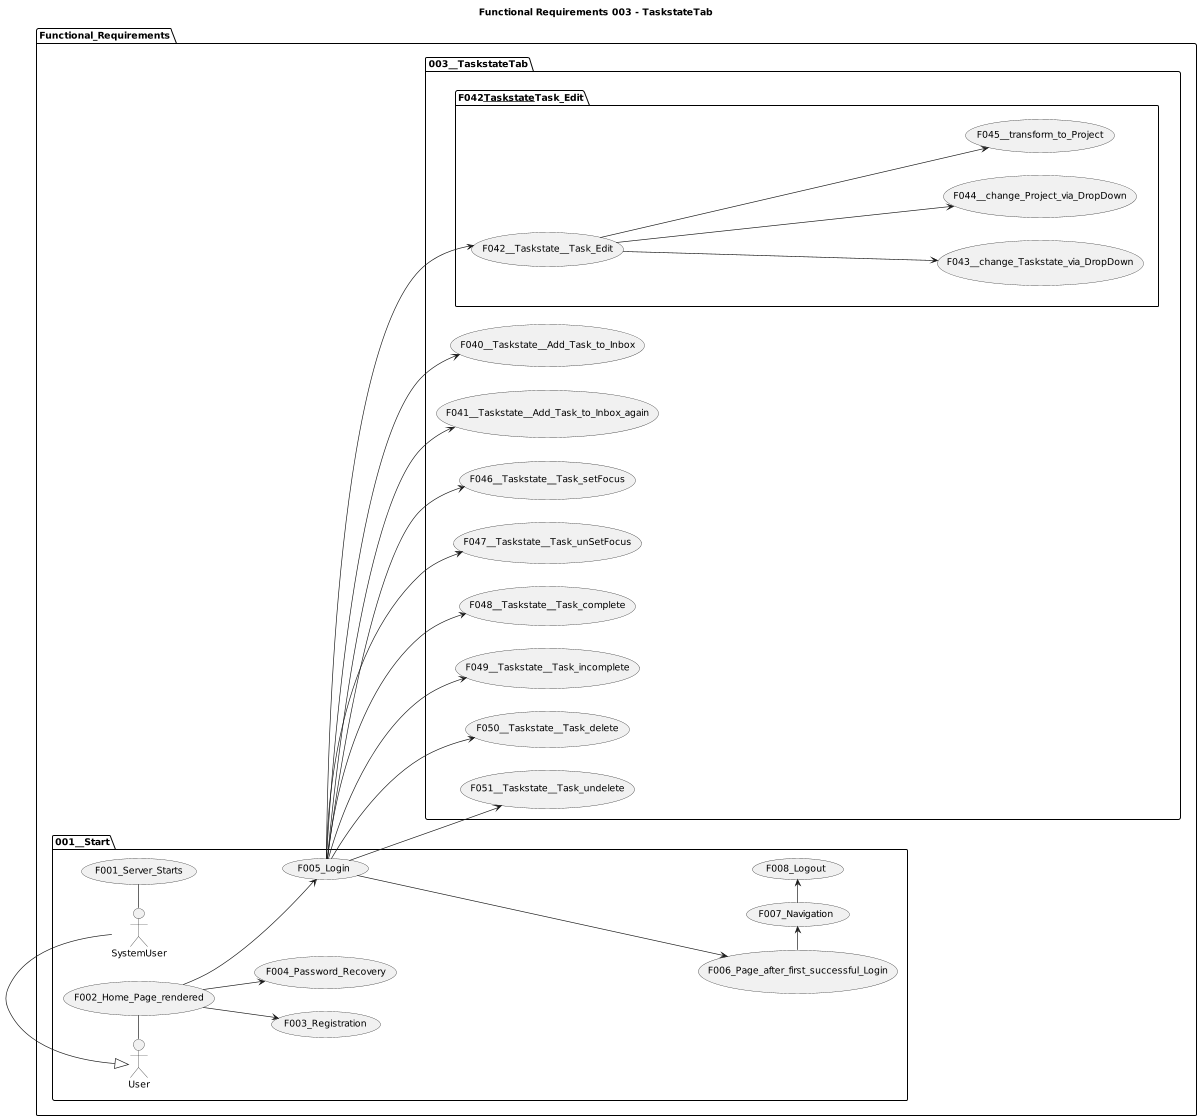

The diagram above was rendered by PlantUML. Its source (embedded in the PNG):
@startuml

title Functional Requirements 003 - TaskstateTab

left to right direction
'top to bottom direction

'https://plantuml.com/use-case-diagram

scale 1200 width

package Functional_Requirements {

  package 001__Start {
    SystemUser - (F001_Server_Starts)
    User - (F002_Home_Page_rendered)
    (F002_Home_Page_rendered) --> (F003_Registration)
    (F002_Home_Page_rendered) --> (F004_Password_Recovery)
    (F002_Home_Page_rendered) --> (F005_Login)
    (F005_Login) ---> (F006_Page_after_first_successful_Login)
    (F006_Page_after_first_successful_Login) -> (F007_Navigation)
    (F007_Navigation) -> (F008_Logout)

    User <|- SystemUser
  }

  package 003__TaskstateTab {
    (F005_Login) --> (F040__Taskstate__Add_Task_to_Inbox)
    (F005_Login) --> (F041__Taskstate__Add_Task_to_Inbox_again)
    (F005_Login) --> (F042__Taskstate__Task_Edit)
    package F042__Taskstate__Task_Edit {
      (F042__Taskstate__Task_Edit) ---> (F043__change_Taskstate_via_DropDown)
      (F042__Taskstate__Task_Edit) ---> (F044__change_Project_via_DropDown)
      (F042__Taskstate__Task_Edit) ---> (F045__transform_to_Project)
    }
    (F005_Login) --> (F046__Taskstate__Task_setFocus)
    (F005_Login) --> (F047__Taskstate__Task_unSetFocus)
    (F005_Login) --> (F048__Taskstate__Task_complete)
    (F005_Login) --> (F049__Taskstate__Task_incomplete)
    (F005_Login) --> (F050__Taskstate__Task_delete)
    (F005_Login) --> (F051__Taskstate__Task_undelete)
  }

}
@enduml